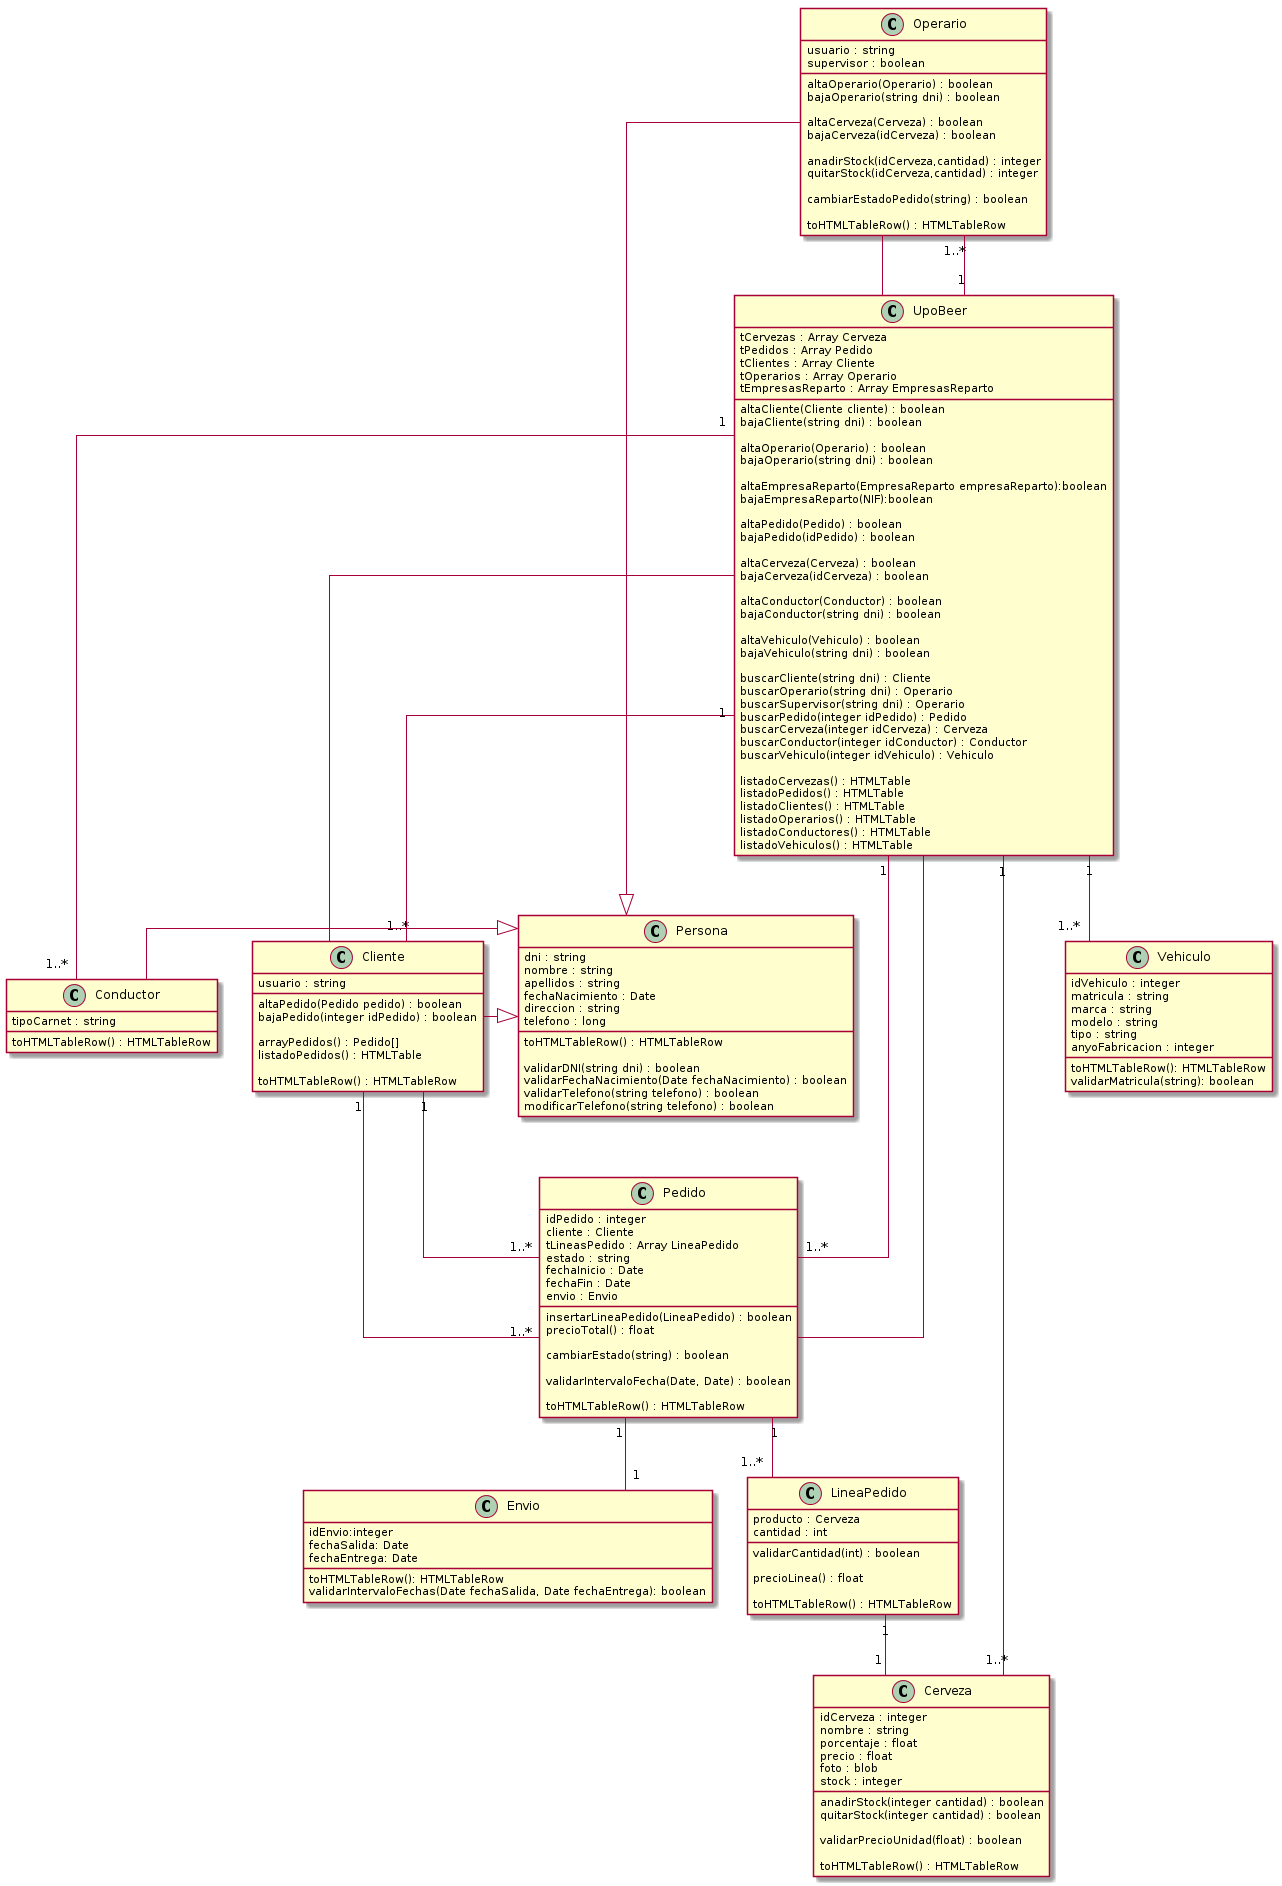

The diagram above was rendered by PlantUML. Its source (embedded in the PNG):
@startuml
skinparam linetype polyline
skinparam linetype ortho

class Persona{
	dni : string
	nombre : string
	apellidos : string
	fechaNacimiento : Date
	direccion : string
	telefono : long
	
	toHTMLTableRow() : HTMLTableRow

	validarDNI(string dni) : boolean
	validarFechaNacimiento(Date fechaNacimiento) : boolean
	validarTelefono(string telefono) : boolean
	modificarTelefono(string telefono) : boolean
	
}
class Conductor {
	tipoCarnet : string

	toHTMLTableRow() : HTMLTableRow
}
class Operario {
	usuario : string
	supervisor : boolean

	
	altaOperario(Operario) : boolean
	bajaOperario(string dni) : boolean

	altaCerveza(Cerveza) : boolean
	bajaCerveza(idCerveza) : boolean

	anadirStock(idCerveza,cantidad) : integer
	quitarStock(idCerveza,cantidad) : integer
	
	cambiarEstadoPedido(string) : boolean
	
	toHTMLTableRow() : HTMLTableRow
}
Operario -- UpoBeer

class Cliente {
	usuario : string
	altaPedido(Pedido pedido) : boolean
	bajaPedido(integer idPedido) : boolean

	arrayPedidos() : Pedido[]
	listadoPedidos() : HTMLTable
	
	toHTMLTableRow() : HTMLTableRow
}
Cliente -- UpoBeer

class Cerveza{
	idCerveza : integer
	nombre : string
	porcentaje : float
	precio : float
	foto : blob
	stock : integer
	
	anadirStock(integer cantidad) : boolean
	quitarStock(integer cantidad) : boolean
	
	validarPrecioUnidad(float) : boolean
	
	toHTMLTableRow() : HTMLTableRow
}

class Pedido {
	idPedido : integer
	cliente : Cliente
	tLineasPedido : Array LineaPedido
	estado : string
	fechaInicio : Date
	fechaFin : Date
	envio : Envio
	
	insertarLineaPedido(LineaPedido) : boolean
	precioTotal() : float
	
	cambiarEstado(string) : boolean
	
	validarIntervaloFecha(Date, Date) : boolean

	toHTMLTableRow() : HTMLTableRow
}
Pedido -- UpoBeer
Pedido "1" -- "1"Envio

class LineaPedido{
	producto : Cerveza
	cantidad : int
	
	validarCantidad(int) : boolean
	
	precioLinea() : float

	toHTMLTableRow() : HTMLTableRow
}

class UpoBeer {
	tCervezas : Array Cerveza
	tPedidos : Array Pedido
	tClientes : Array Cliente
	tOperarios : Array Operario
	tEmpresasReparto : Array EmpresasReparto

	altaCliente(Cliente cliente) : boolean
	bajaCliente(string dni) : boolean
	
	altaOperario(Operario) : boolean
	bajaOperario(string dni) : boolean
	
	altaEmpresaReparto(EmpresaReparto empresaReparto):boolean
	bajaEmpresaReparto(NIF):boolean
	
	altaPedido(Pedido) : boolean
	bajaPedido(idPedido) : boolean
	
	altaCerveza(Cerveza) : boolean
	bajaCerveza(idCerveza) : boolean

	altaConductor(Conductor) : boolean
	bajaConductor(string dni) : boolean

	altaVehiculo(Vehiculo) : boolean
	bajaVehiculo(string dni) : boolean
	
	buscarCliente(string dni) : Cliente
	buscarOperario(string dni) : Operario
	buscarSupervisor(string dni) : Operario
	buscarPedido(integer idPedido) : Pedido
	buscarCerveza(integer idCerveza) : Cerveza
	buscarConductor(integer idConductor) : Conductor
	buscarVehiculo(integer idVehiculo) : Vehiculo
	
	listadoCervezas() : HTMLTable
	listadoPedidos() : HTMLTable
	listadoClientes() : HTMLTable
	listadoOperarios() : HTMLTable
	listadoConductores() : HTMLTable
	listadoVehiculos() : HTMLTable	
}
UpoBeer "1" -- "1..*" Conductor
UpoBeer "1" -- "1..*" Vehiculo
UpoBeer "1" -- "1..*" Operario
UpoBeer "1" -- "1..*" Cliente
UpoBeer "1" -- "1..*" Cerveza
UpoBeer "1" -- "1..*" Pedido

class Envio{
	idEnvio:integer
	fechaSalida: Date
	fechaEntrega: Date

	toHTMLTableRow(): HTMLTableRow
	validarIntervaloFechas(Date fechaSalida, Date fechaEntrega): boolean
}

class Vehiculo{
	idVehiculo : integer
	matricula : string
	marca : string
	modelo : string
	tipo : string
	anyoFabricacion : integer	
	
	toHTMLTableRow(): HTMLTableRow
	validarMatricula(string): boolean
}


Operario -|> Persona
Conductor -|> Persona
Cliente -|> Persona
Cliente "1" -- "1..*" Pedido

LineaPedido "1" -- "1" Cerveza
Pedido "1..*" -- "1" Cliente
Pedido "1" -- "1..*" LineaPedido
@enduml